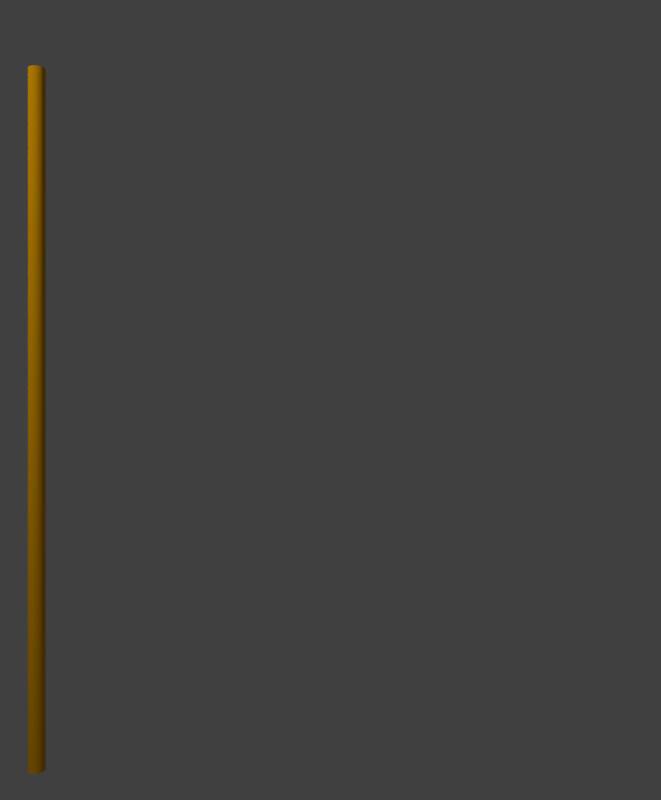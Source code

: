 # Source: flags.blend  (saved by Blender 2.75.0; exported with 4.5.12 LTS)
import bpy
from mathutils import Matrix  # noqa: F401  (used for matrix-valued properties, if any)

bpy.ops.wm.read_factory_settings(use_empty=True)
scene = bpy.context.scene
scene.name = 'Scene'

# ---- collections
col_collection_1 = bpy.data.collections.new('Collection 1'); scene.collection.children.link(col_collection_1)

# ---- materials (node trees are filled in below, after node groups)
mat_material_001 = bpy.data.materials.new('Material.001')
mat_material_001.alpha_threshold = 0.0
mat_material_001.use_transparent_shadow = False
mat_material_001.diffuse_color = (0.8, 0.361, 0.0, 1.0)
mat_material_001.roughness = 0.5
mat_checkeredflag = bpy.data.materials.new('CheckeredFlag')
mat_checkeredflag.alpha_threshold = 0.0
mat_checkeredflag.use_transparent_shadow = False
mat_checkeredflag.preview_render_type = 'CUBE'
mat_checkeredflag.diffuse_color = (1.0, 1.0, 1.0, 1.0)
mat_checkeredflag.roughness = 0.5
mat_checkeredflag.specular_intensity = 0.1532

# ---- material node trees

# ---- world
world_world = bpy.data.worlds.new('World'); scene.world = world_world
world_world.color = (0.05088, 0.05088, 0.05088)
world_world.use_sun_shadow = False
world_world.sun_shadow_jitter_overblur = 0.0
world_world.cycles.sampling_method = 'MANUAL'
world_world.cycles.sample_map_resolution = 256

# ---- cameras
cam_camera = bpy.data.cameras.new('Camera')
cam_camera.clip_end = 100.0
cam_camera.lens = 35.0
cam_camera.sensor_width = 32.0
cam_camera.sensor_height = 18.0
cam_camera.ortho_scale = 7.314
cam_camera.dof.focus_distance = 0.0
cam_camera.dof.aperture_fstop = 128.0

# ---- lights
light_lamp_001 = bpy.data.lights.new('Lamp.001', 'POINT')
light_lamp_001.transmission_factor = 0.0
light_lamp_001.cutoff_distance = 30.0
light_lamp_001.energy = 100.0
light_lamp_001.shadow_buffer_clip_start = 1.001
light_lamp_001.shadow_soft_size = 0.1
light_lamp_001.shadow_maximum_resolution = 0.006
light_lamp_001.use_absolute_resolution = True
light_lamp_001.cycles.use_multiple_importance_sampling = False
light_lamp = bpy.data.lights.new('Lamp', 'POINT')
light_lamp.transmission_factor = 0.0
light_lamp.cutoff_distance = 30.0
light_lamp.energy = 100.0
light_lamp.shadow_buffer_clip_start = 1.001
light_lamp.shadow_soft_size = 0.1
light_lamp.shadow_maximum_resolution = 0.006
light_lamp.use_absolute_resolution = True
light_lamp.cycles.use_multiple_importance_sampling = False

# ---- meshes
me_cylinder = bpy.data.meshes.new('Cylinder')
me_cylinder.from_pydata([(0.0, 0.03, -0.9797), (0.0, 0.03, 1.5), (0.005853, 0.02942, -0.9797), (0.005853, 0.02942, 1.5), (0.01148, 0.02772, -0.9797), (0.01148, 0.02772, 1.5), (0.01667, 0.02494, -0.9797), (0.01667, 0.02494, 1.5), (0.02121, 0.02121, -0.9797), (0.02121, 0.02121, 1.5), (0.02494, 0.01667, -0.9797), (0.02494, 0.01667, 1.5), (0.02772, 0.01148, -0.9797), (0.02772, 0.01148, 1.5), (0.02942, 0.005853, -0.9797), (0.02942, 0.005853, 1.5), (0.03, 2.265e-09, -0.9797), (0.03, 2.265e-09, 1.5), (0.02942, -0.005853, -0.9797), (0.02942, -0.005853, 1.5), (0.02772, -0.01148, -0.9797), (0.02772, -0.01148, 1.5), (0.02494, -0.01667, -0.9797), (0.02494, -0.01667, 1.5), (0.02121, -0.02121, -0.9797), (0.02121, -0.02121, 1.5), (0.01667, -0.02494, -0.9797), (0.01667, -0.02494, 1.5), (0.01148, -0.02772, -0.9797), (0.01148, -0.02772, 1.5), (0.005853, -0.02942, -0.9797), (0.005853, -0.02942, 1.5), (-9.775e-09, -0.03, -0.9797), (-9.775e-09, -0.03, 1.5), (-0.005853, -0.02942, -0.9797), (-0.005853, -0.02942, 1.5), (-0.01148, -0.02772, -0.9797), (-0.01148, -0.02772, 1.5), (-0.01667, -0.02494, -0.9797), (-0.01667, -0.02494, 1.5), (-0.02121, -0.02121, -0.9797), (-0.02121, -0.02121, 1.5), (-0.02494, -0.01667, -0.9797), (-0.02494, -0.01667, 1.5), (-0.02772, -0.01148, -0.9797), (-0.02772, -0.01148, 1.5), (-0.02942, -0.005853, -0.9797), (-0.02942, -0.005853, 1.5), (-0.03, 2.897e-08, -0.9797), (-0.03, 2.897e-08, 1.5), (-0.02942, 0.005853, -0.9797), (-0.02942, 0.005853, 1.5), (-0.02772, 0.01148, -0.9797), (-0.02772, 0.01148, 1.5), (-0.02494, 0.01667, -0.9797), (-0.02494, 0.01667, 1.5), (-0.02121, 0.02121, -0.9797), (-0.02121, 0.02121, 1.5), (-0.01667, 0.02494, -0.9797), (-0.01667, 0.02494, 1.5), (-0.01148, 0.02772, -0.9797), (-0.01148, 0.02772, 1.5), (-0.005853, 0.02942, -0.9797), (-0.005853, 0.02942, 1.5)], [], [(0, 1, 3, 2), (2, 3, 5, 4), (4, 5, 7, 6), (6, 7, 9, 8), (8, 9, 11, 10), (10, 11, 13, 12), (12, 13, 15, 14), (14, 15, 17, 16), (16, 17, 19, 18), (18, 19, 21, 20), (20, 21, 23, 22), (22, 23, 25, 24), (24, 25, 27, 26), (26, 27, 29, 28), (28, 29, 31, 30), (30, 31, 33, 32), (32, 33, 35, 34), (34, 35, 37, 36), (36, 37, 39, 38), (38, 39, 41, 40), (40, 41, 43, 42), (42, 43, 45, 44), (44, 45, 47, 46), (46, 47, 49, 48), (48, 49, 51, 50), (50, 51, 53, 52), (52, 53, 55, 54), (54, 55, 57, 56), (56, 57, 59, 58), (58, 59, 61, 60), (3, 1, 63, 61, 59, 57, 55, 53, 51, 49, 47, 45, 43, 41, 39, 37, 35, 33, 31, 29, 27, 25, 23, 21, 19, 17, 15, 13, 11, 9, 7, 5), (62, 63, 1, 0), (60, 61, 63, 62), (0, 2, 4, 6, 8, 10, 12, 14, 16, 18, 20, 22, 24, 26, 28, 30, 32, 34, 36, 38, 40, 42, 44, 46, 48, 50, 52, 54, 56, 58, 60, 62)])
me_cylinder.materials.append(mat_material_001)
me_cylinder.use_remesh_preserve_volume = False
me_cylinder.use_remesh_preserve_attributes = False
me_cylinder.use_mirror_vertex_groups = False
me_cylinder.update()
me_plane_002 = bpy.data.meshes.new('Plane.002')
me_plane_002.from_pydata([(0.0, -1.0, 0.0), (2.0, -1.0, 0.0), (0.0, 1.0, 0.0), (2.0, 1.0, 0.0), (0.0, 0.8182, 0.0), (0.0, 0.6364, 0.0), (0.0, 0.4545, 0.0), (0.0, 0.2727, 0.0), (0.0, 0.09091, 0.0), (0.0, -0.09091, 0.0), (0.0, -0.2727, 0.0), (0.0, -0.4545, 0.0), (0.0, -0.6364, 0.0), (0.0, -0.8182, 0.0), (0.1818, -1.0, 0.0), (0.3636, -1.0, 0.0), (0.5455, -1.0, 0.0), (0.7273, -1.0, 0.0), (0.9091, -1.0, 0.0), (1.091, -1.0, 0.0), (1.273, -1.0, 0.0), (1.455, -1.0, 0.0), (1.636, -1.0, 0.0), (1.818, -1.0, 0.0), (2.0, -0.8182, 0.0), (2.0, -0.6364, 0.0), (2.0, -0.4545, 0.0), (2.0, -0.2727, 0.0), (2.0, -0.09091, 0.0), (2.0, 0.09091, 0.0), (2.0, 0.2727, 0.0), (2.0, 0.4545, 0.0), (2.0, 0.6364, 0.0), (2.0, 0.8182, 0.0), (1.818, 1.0, 0.0), (1.636, 1.0, 0.0), (1.455, 1.0, 0.0), (1.273, 1.0, 0.0), (1.091, 1.0, 0.0), (0.9091, 1.0, 0.0), (0.7273, 1.0, 0.0), (0.5455, 1.0, 0.0), (0.3636, 1.0, 0.0), (0.1818, 1.0, 0.0), (0.1818, -0.8182, 0.0), (0.1818, -0.6364, 0.0), (0.1818, -0.4545, 0.0), (0.1818, -0.2727, 0.0), (0.1818, -0.09091, 0.0), (0.1818, 0.09091, 0.0), (0.1818, 0.2727, 0.0), (0.1818, 0.4545, 0.0), (0.1818, 0.6364, 0.0), (0.1818, 0.8182, 0.0), (0.3636, -0.8182, 0.0), (0.3636, -0.6364, 0.0), (0.3636, -0.4545, 0.0), (0.3636, -0.2727, 0.0), (0.3636, -0.09091, 0.0), (0.3636, 0.09091, 0.0), (0.3636, 0.2727, 0.0), (0.3636, 0.4545, 0.0), (0.3636, 0.6364, 0.0), (0.3636, 0.8182, 0.0), (0.5455, -0.8182, 0.0), (0.5455, -0.6364, 0.0), (0.5455, -0.4545, 0.0), (0.5455, -0.2727, 0.0), (0.5455, -0.09091, 0.0), (0.5455, 0.09091, 0.0), (0.5455, 0.2727, 0.0), (0.5455, 0.4545, 0.0), (0.5455, 0.6364, 0.0), (0.5455, 0.8182, 0.0), (0.7273, -0.8182, 0.0), (0.7273, -0.6364, 0.0), (0.7273, -0.4545, 0.0), (0.7273, -0.2727, 0.0), (0.7273, -0.09091, 0.0), (0.7273, 0.09091, 0.0), (0.7273, 0.2727, 0.0), (0.7273, 0.4545, 0.0), (0.7273, 0.6364, 0.0), (0.7273, 0.8182, 0.0), (0.9091, -0.8182, 0.0), (0.9091, -0.6364, 0.0), (0.9091, -0.4545, 0.0), (0.9091, -0.2727, 0.0), (0.9091, -0.09091, 0.0), (0.9091, 0.09091, 0.0), (0.9091, 0.2727, 0.0), (0.9091, 0.4545, 0.0), (0.9091, 0.6364, 0.0), (0.9091, 0.8182, 0.0), (1.091, -0.8182, 0.0), (1.091, -0.6364, 0.0), (1.091, -0.4545, 0.0), (1.091, -0.2727, 0.0), (1.091, -0.09091, 0.0), (1.091, 0.09091, 0.0), (1.091, 0.2727, 0.0), (1.091, 0.4545, 0.0), (1.091, 0.6364, 0.0), (1.091, 0.8182, 0.0), (1.273, -0.8182, 0.0), (1.273, -0.6364, 0.0), (1.273, -0.4545, 0.0), (1.273, -0.2727, 0.0), (1.273, -0.09091, 0.0), (1.273, 0.09091, 0.0), (1.273, 0.2727, 0.0), (1.273, 0.4545, 0.0), (1.273, 0.6364, 0.0), (1.273, 0.8182, 0.0), (1.455, -0.8182, 0.0), (1.455, -0.6364, 0.0), (1.455, -0.4545, 0.0), (1.455, -0.2727, 0.0), (1.455, -0.09091, 0.0), (1.455, 0.09091, 0.0), (1.455, 0.2727, 0.0), (1.455, 0.4545, 0.0), (1.455, 0.6364, 0.0), (1.455, 0.8182, 0.0), (1.636, -0.8182, 0.0), (1.636, -0.6364, 0.0), (1.636, -0.4545, 0.0), (1.636, -0.2727, 0.0), (1.636, -0.09091, 0.0), (1.636, 0.09091, 0.0), (1.636, 0.2727, 0.0), (1.636, 0.4545, 0.0), (1.636, 0.6364, 0.0), (1.636, 0.8182, 0.0), (1.818, -0.8182, 0.0), (1.818, -0.6364, 0.0), (1.818, -0.4545, 0.0), (1.818, -0.2727, 0.0), (1.818, -0.09091, 0.0), (1.818, 0.09091, 0.0), (1.818, 0.2727, 0.0), (1.818, 0.4545, 0.0), (1.818, 0.6364, 0.0), (1.818, 0.8182, 0.0)], [], [(143, 33, 3, 34), (4, 53, 43, 2), (53, 63, 42, 43), (63, 73, 41, 42), (73, 83, 40, 41), (83, 93, 39, 40), (93, 103, 38, 39), (103, 113, 37, 38), (113, 123, 36, 37), (123, 133, 35, 36), (133, 143, 34, 35), (0, 14, 44, 13), (13, 44, 45, 12), (12, 45, 46, 11), (11, 46, 47, 10), (10, 47, 48, 9), (9, 48, 49, 8), (8, 49, 50, 7), (7, 50, 51, 6), (6, 51, 52, 5), (5, 52, 53, 4), (14, 15, 54, 44), (44, 54, 55, 45), (45, 55, 56, 46), (46, 56, 57, 47), (47, 57, 58, 48), (48, 58, 59, 49), (49, 59, 60, 50), (50, 60, 61, 51), (51, 61, 62, 52), (52, 62, 63, 53), (15, 16, 64, 54), (54, 64, 65, 55), (55, 65, 66, 56), (56, 66, 67, 57), (57, 67, 68, 58), (58, 68, 69, 59), (59, 69, 70, 60), (60, 70, 71, 61), (61, 71, 72, 62), (62, 72, 73, 63), (16, 17, 74, 64), (64, 74, 75, 65), (65, 75, 76, 66), (66, 76, 77, 67), (67, 77, 78, 68), (68, 78, 79, 69), (69, 79, 80, 70), (70, 80, 81, 71), (71, 81, 82, 72), (72, 82, 83, 73), (17, 18, 84, 74), (74, 84, 85, 75), (75, 85, 86, 76), (76, 86, 87, 77), (77, 87, 88, 78), (78, 88, 89, 79), (79, 89, 90, 80), (80, 90, 91, 81), (81, 91, 92, 82), (82, 92, 93, 83), (18, 19, 94, 84), (84, 94, 95, 85), (85, 95, 96, 86), (86, 96, 97, 87), (87, 97, 98, 88), (88, 98, 99, 89), (89, 99, 100, 90), (90, 100, 101, 91), (91, 101, 102, 92), (92, 102, 103, 93), (19, 20, 104, 94), (94, 104, 105, 95), (95, 105, 106, 96), (96, 106, 107, 97), (97, 107, 108, 98), (98, 108, 109, 99), (99, 109, 110, 100), (100, 110, 111, 101), (101, 111, 112, 102), (102, 112, 113, 103), (20, 21, 114, 104), (104, 114, 115, 105), (105, 115, 116, 106), (106, 116, 117, 107), (107, 117, 118, 108), (108, 118, 119, 109), (109, 119, 120, 110), (110, 120, 121, 111), (111, 121, 122, 112), (112, 122, 123, 113), (21, 22, 124, 114), (114, 124, 125, 115), (115, 125, 126, 116), (116, 126, 127, 117), (117, 127, 128, 118), (118, 128, 129, 119), (119, 129, 130, 120), (120, 130, 131, 121), (121, 131, 132, 122), (122, 132, 133, 123), (22, 23, 134, 124), (124, 134, 135, 125), (125, 135, 136, 126), (126, 136, 137, 127), (127, 137, 138, 128), (128, 138, 139, 129), (129, 139, 140, 130), (130, 140, 141, 131), (131, 141, 142, 132), (132, 142, 143, 133), (23, 1, 24, 134), (134, 24, 25, 135), (135, 25, 26, 136), (136, 26, 27, 137), (137, 27, 28, 138), (138, 28, 29, 139), (139, 29, 30, 140), (140, 30, 31, 141), (141, 31, 32, 142), (142, 32, 33, 143)])
me_plane_002.polygons.foreach_set('use_smooth', [True] * 121)
_k = {(0, 13): 0.59608, (1, 23): 0.59608, (3, 33): 0.59608, (2, 43): 0.59608, (2, 4): 0.59608, (4, 5): 0.59608, (5, 6): 0.59608, (6, 7): 0.59608, (7, 8): 0.59608, (8, 9): 0.59608, (9, 10): 0.59608, (10, 11): 0.59608, (11, 12): 0.59608, (12, 13): 0.59608, (0, 14): 0.59608, (14, 15): 0.59608, (15, 16): 0.59608, (16, 17): 0.59608, (17, 18): 0.59608, (18, 19): 0.59608, (19, 20): 0.59608, (20, 21): 0.59608, (21, 22): 0.59608, (22, 23): 0.59608, (1, 24): 0.59608, (24, 25): 0.59608, (25, 26): 0.59608, (26, 27): 0.59608, (27, 28): 0.59608, (28, 29): 0.59608, (29, 30): 0.59608, (30, 31): 0.59608, (31, 32): 0.59608, (32, 33): 0.59608, (3, 34): 0.59608, (34, 35): 0.59608, (35, 36): 0.59608, (36, 37): 0.59608, (37, 38): 0.59608, (38, 39): 0.59608, (39, 40): 0.59608, (40, 41): 0.59608, (41, 42): 0.59608, (42, 43): 0.59608}
me_plane_002.attributes.new('crease_edge', 'FLOAT', 'EDGE').data.foreach_set('value', [_k.get((min(e.vertices), max(e.vertices)), 0.0) for e in me_plane_002.edges])
_uv = me_plane_002.uv_layers.new(name='UVMap')
_uv.uv.foreach_set('vector', [0.8923, 0.8909, 0.9791, 0.8909, 0.9791, 0.9778, 0.8923, 0.9778, 0.02361, 0.8909, 0.1105, 0.8909, 0.1105, 0.9778, 0.02361, 0.9778, 0.1105, 0.8909, 0.1973, 0.8909, 0.1973, 0.9778, 0.1105, 0.9778, 0.1973, 0.8909, 0.2842, 0.8909, 0.2842, 0.9778, 0.1973, 0.9778, 0.2842, 0.8909, 0.3711, 0.8909, 0.3711, 0.9778, 0.2842, 0.9778, 0.3711, 0.8909, 0.4579, 0.8909, 0.4579, 0.9778, 0.3711, 0.9778, 0.4579, 0.8909, 0.5448, 0.8909, 0.5448, 0.9778, 0.4579, 0.9778, 0.5448, 0.8909, 0.6317, 0.8909, 0.6317, 0.9778, 0.5448, 0.9778, 0.6317, 0.8909, 0.7185, 0.8909, 0.7185, 0.9778, 0.6317, 0.9778, 0.7185, 0.8909, 0.8054, 0.8909, 0.8054, 0.9778, 0.7185, 0.9778, 0.8054, 0.8909, 0.8923, 0.8909, 0.8923, 0.9778, 0.8054, 0.9778, 0.02361, 0.02224, 0.1105, 0.02224, 0.1105, 0.1091, 0.02361, 0.1091, 0.02361, 0.1091, 0.1105, 0.1091, 0.1105, 0.196, 0.02361, 0.196, 0.02361, 0.196, 0.1105, 0.196, 0.1105, 0.2828, 0.02361, 0.2828, 0.02361, 0.2828, 0.1105, 0.2828, 0.1105, 0.3697, 0.02361, 0.3697, 0.02361, 0.3697, 0.1105, 0.3697, 0.1105, 0.4566, 0.02361, 0.4566, 0.02361, 0.4566, 0.1105, 0.4566, 0.1105, 0.5434, 0.02361, 0.5434, 0.02361, 0.5434, 0.1105, 0.5434, 0.1105, 0.6303, 0.02361, 0.6303, 0.02361, 0.6303, 0.1105, 0.6303, 0.1105, 0.7172, 0.02361, 0.7172, 0.02361, 0.7172, 0.1105, 0.7172, 0.1105, 0.804, 0.02361, 0.804, 0.02361, 0.804, 0.1105, 0.804, 0.1105, 0.8909, 0.02361, 0.8909, 0.1105, 0.02224, 0.1973, 0.02224, 0.1973, 0.1091, 0.1105, 0.1091, 0.1105, 0.1091, 0.1973, 0.1091, 0.1973, 0.196, 0.1105, 0.196, 0.1105, 0.196, 0.1973, 0.196, 0.1973, 0.2828, 0.1105, 0.2828, 0.1105, 0.2828, 0.1973, 0.2828, 0.1973, 0.3697, 0.1105, 0.3697, 0.1105, 0.3697, 0.1973, 0.3697, 0.1973, 0.4566, 0.1105, 0.4566, 0.1105, 0.4566, 0.1973, 0.4566, 0.1973, 0.5434, 0.1105, 0.5434, 0.1105, 0.5434, 0.1973, 0.5434, 0.1973, 0.6303, 0.1105, 0.6303, 0.1105, 0.6303, 0.1973, 0.6303, 0.1973, 0.7172, 0.1105, 0.7172, 0.1105, 0.7172, 0.1973, 0.7172, 0.1973, 0.804, 0.1105, 0.804, 0.1105, 0.804, 0.1973, 0.804, 0.1973, 0.8909, 0.1105, 0.8909, 0.1973, 0.02224, 0.2842, 0.02224, 0.2842, 0.1091, 0.1973, 0.1091, 0.1973, 0.1091, 0.2842, 0.1091, 0.2842, 0.196, 0.1973, 0.196, 0.1973, 0.196, 0.2842, 0.196, 0.2842, 0.2828, 0.1973, 0.2828, 0.1973, 0.2828, 0.2842, 0.2828, 0.2842, 0.3697, 0.1973, 0.3697, 0.1973, 0.3697, 0.2842, 0.3697, 0.2842, 0.4566, 0.1973, 0.4566, 0.1973, 0.4566, 0.2842, 0.4566, 0.2842, 0.5434, 0.1973, 0.5434, 0.1973, 0.5434, 0.2842, 0.5434, 0.2842, 0.6303, 0.1973, 0.6303, 0.1973, 0.6303, 0.2842, 0.6303, 0.2842, 0.7172, 0.1973, 0.7172, 0.1973, 0.7172, 0.2842, 0.7172, 0.2842, 0.804, 0.1973, 0.804, 0.1973, 0.804, 0.2842, 0.804, 0.2842, 0.8909, 0.1973, 0.8909, 0.2842, 0.02224, 0.3711, 0.02224, 0.3711, 0.1091, 0.2842, 0.1091, 0.2842, 0.1091, 0.3711, 0.1091, 0.3711, 0.196, 0.2842, 0.196, 0.2842, 0.196, 0.3711, 0.196, 0.3711, 0.2828, 0.2842, 0.2828, 0.2842, 0.2828, 0.3711, 0.2828, 0.3711, 0.3697, 0.2842, 0.3697, 0.2842, 0.3697, 0.3711, 0.3697, 0.3711, 0.4566, 0.2842, 0.4566, 0.2842, 0.4566, 0.3711, 0.4566, 0.3711, 0.5434, 0.2842, 0.5434, 0.2842, 0.5434, 0.3711, 0.5434, 0.3711, 0.6303, 0.2842, 0.6303, 0.2842, 0.6303, 0.3711, 0.6303, 0.3711, 0.7172, 0.2842, 0.7172, 0.2842, 0.7172, 0.3711, 0.7172, 0.3711, 0.804, 0.2842, 0.804, 0.2842, 0.804, 0.3711, 0.804, 0.3711, 0.8909, 0.2842, 0.8909, 0.3711, 0.02224, 0.4579, 0.02224, 0.4579, 0.1091, 0.3711, 0.1091, 0.3711, 0.1091, 0.4579, 0.1091, 0.4579, 0.196, 0.3711, 0.196, 0.3711, 0.196, 0.4579, 0.196, 0.4579, 0.2828, 0.3711, 0.2828, 0.3711, 0.2828, 0.4579, 0.2828, 0.4579, 0.3697, 0.3711, 0.3697, 0.3711, 0.3697, 0.4579, 0.3697, 0.4579, 0.4566, 0.3711, 0.4566, 0.3711, 0.4566, 0.4579, 0.4566, 0.4579, 0.5434, 0.3711, 0.5434, 0.3711, 0.5434, 0.4579, 0.5434, 0.4579, 0.6303, 0.3711, 0.6303, 0.3711, 0.6303, 0.4579, 0.6303, 0.4579, 0.7172, 0.3711, 0.7172, 0.3711, 0.7172, 0.4579, 0.7172, 0.4579, 0.804, 0.3711, 0.804, 0.3711, 0.804, 0.4579, 0.804, 0.4579, 0.8909, 0.3711, 0.8909, 0.4579, 0.02224, 0.5448, 0.02224, 0.5448, 0.1091, 0.4579, 0.1091, 0.4579, 0.1091, 0.5448, 0.1091, 0.5448, 0.196, 0.4579, 0.196, 0.4579, 0.196, 0.5448, 0.196, 0.5448, 0.2828, 0.4579, 0.2828, 0.4579, 0.2828, 0.5448, 0.2828, 0.5448, 0.3697, 0.4579, 0.3697, 0.4579, 0.3697, 0.5448, 0.3697, 0.5448, 0.4566, 0.4579, 0.4566, 0.4579, 0.4566, 0.5448, 0.4566, 0.5448, 0.5434, 0.4579, 0.5434, 0.4579, 0.5434, 0.5448, 0.5434, 0.5448, 0.6303, 0.4579, 0.6303, 0.4579, 0.6303, 0.5448, 0.6303, 0.5448, 0.7172, 0.4579, 0.7172, 0.4579, 0.7172, 0.5448, 0.7172, 0.5448, 0.804, 0.4579, 0.804, 0.4579, 0.804, 0.5448, 0.804, 0.5448, 0.8909, 0.4579, 0.8909, 0.5448, 0.02224, 0.6317, 0.02224, 0.6317, 0.1091, 0.5448, 0.1091, 0.5448, 0.1091, 0.6317, 0.1091, 0.6317, 0.196, 0.5448, 0.196, 0.5448, 0.196, 0.6317, 0.196, 0.6317, 0.2828, 0.5448, 0.2828, 0.5448, 0.2828, 0.6317, 0.2828, 0.6317, 0.3697, 0.5448, 0.3697, 0.5448, 0.3697, 0.6317, 0.3697, 0.6317, 0.4566, 0.5448, 0.4566, 0.5448, 0.4566, 0.6317, 0.4566, 0.6317, 0.5434, 0.5448, 0.5434, 0.5448, 0.5434, 0.6317, 0.5434, 0.6317, 0.6303, 0.5448, 0.6303, 0.5448, 0.6303, 0.6317, 0.6303, 0.6317, 0.7172, 0.5448, 0.7172, 0.5448, 0.7172, 0.6317, 0.7172, 0.6317, 0.804, 0.5448, 0.804, 0.5448, 0.804, 0.6317, 0.804, 0.6317, 0.8909, 0.5448, 0.8909, 0.6317, 0.02224, 0.7185, 0.02224, 0.7185, 0.1091, 0.6317, 0.1091, 0.6317, 0.1091, 0.7185, 0.1091, 0.7185, 0.196, 0.6317, 0.196, 0.6317, 0.196, 0.7185, 0.196, 0.7185, 0.2828, 0.6317, 0.2828, 0.6317, 0.2828, 0.7185, 0.2828, 0.7185, 0.3697, 0.6317, 0.3697, 0.6317, 0.3697, 0.7185, 0.3697, 0.7185, 0.4566, 0.6317, 0.4566, 0.6317, 0.4566, 0.7185, 0.4566, 0.7185, 0.5434, 0.6317, 0.5434, 0.6317, 0.5434, 0.7185, 0.5434, 0.7185, 0.6303, 0.6317, 0.6303, 0.6317, 0.6303, 0.7185, 0.6303, 0.7185, 0.7172, 0.6317, 0.7172, 0.6317, 0.7172, 0.7185, 0.7172, 0.7185, 0.804, 0.6317, 0.804, 0.6317, 0.804, 0.7185, 0.804, 0.7185, 0.8909, 0.6317, 0.8909, 0.7185, 0.02224, 0.8054, 0.02224, 0.8054, 0.1091, 0.7185, 0.1091, 0.7185, 0.1091, 0.8054, 0.1091, 0.8054, 0.196, 0.7185, 0.196, 0.7185, 0.196, 0.8054, 0.196, 0.8054, 0.2828, 0.7185, 0.2828, 0.7185, 0.2828, 0.8054, 0.2828, 0.8054, 0.3697, 0.7185, 0.3697, 0.7185, 0.3697, 0.8054, 0.3697, 0.8054, 0.4566, 0.7185, 0.4566, 0.7185, 0.4566, 0.8054, 0.4566, 0.8054, 0.5434, 0.7185, 0.5434, 0.7185, 0.5434, 0.8054, 0.5434, 0.8054, 0.6303, 0.7185, 0.6303, 0.7185, 0.6303, 0.8054, 0.6303, 0.8054, 0.7172, 0.7185, 0.7172, 0.7185, 0.7172, 0.8054, 0.7172, 0.8054, 0.804, 0.7185, 0.804, 0.7185, 0.804, 0.8054, 0.804, 0.8054, 0.8909, 0.7185, 0.8909, 0.8054, 0.02224, 0.8923, 0.02224, 0.8923, 0.1091, 0.8054, 0.1091, 0.8054, 0.1091, 0.8923, 0.1091, 0.8923, 0.196, 0.8054, 0.196, 0.8054, 0.196, 0.8923, 0.196, 0.8923, 0.2828, 0.8054, 0.2828, 0.8054, 0.2828, 0.8923, 0.2828, 0.8923, 0.3697, 0.8054, 0.3697, 0.8054, 0.3697, 0.8923, 0.3697, 0.8923, 0.4566, 0.8054, 0.4566, 0.8054, 0.4566, 0.8923, 0.4566, 0.8923, 0.5434, 0.8054, 0.5434, 0.8054, 0.5434, 0.8923, 0.5434, 0.8923, 0.6303, 0.8054, 0.6303, 0.8054, 0.6303, 0.8923, 0.6303, 0.8923, 0.7172, 0.8054, 0.7172, 0.8054, 0.7172, 0.8923, 0.7172, 0.8923, 0.804, 0.8054, 0.804, 0.8054, 0.804, 0.8923, 0.804, 0.8923, 0.8909, 0.8054, 0.8909, 0.8923, 0.02224, 0.9791, 0.02224, 0.9791, 0.1091, 0.8923, 0.1091, 0.8923, 0.1091, 0.9791, 0.1091, 0.9791, 0.196, 0.8923, 0.196, 0.8923, 0.196, 0.9791, 0.196, 0.9791, 0.2828, 0.8923, 0.2828, 0.8923, 0.2828, 0.9791, 0.2828, 0.9791, 0.3697, 0.8923, 0.3697, 0.8923, 0.3697, 0.9791, 0.3697, 0.9791, 0.4566, 0.8923, 0.4566, 0.8923, 0.4566, 0.9791, 0.4566, 0.9791, 0.5434, 0.8923, 0.5434, 0.8923, 0.5434, 0.9791, 0.5434, 0.9791, 0.6303, 0.8923, 0.6303, 0.8923, 0.6303, 0.9791, 0.6303, 0.9791, 0.7172, 0.8923, 0.7172, 0.8923, 0.7172, 0.9791, 0.7172, 0.9791, 0.804, 0.8923, 0.804, 0.8923, 0.804, 0.9791, 0.804, 0.9791, 0.8909, 0.8923, 0.8909])
me_plane_002.materials.append(mat_checkeredflag)
me_plane_002.use_remesh_preserve_volume = False
me_plane_002.use_remesh_preserve_attributes = False
me_plane_002.use_mirror_vertex_groups = False
me_plane_002.update()

# ---- curves / text
cu_beziercircle = bpy.data.curves.new('BezierCircle', 'CURVE')
cu_beziercircle.dimensions = '3D'
_sp = cu_beziercircle.splines.new('BEZIER'); _sp.bezier_points.add(3)
_sp.bezier_points.foreach_set('co', [-1.0, 0.0, 0.0, 0.0, 1.0, 0.0, 1.0, 0.0, 0.0, 0.0, -1.0, 0.0])
_sp.bezier_points.foreach_set('handle_left', [-1.0, -0.5521, 0.0, -0.5521, 1.0, 0.0, 1.0, 0.5521, 0.0, 0.5521, -1.0, 0.0])
_sp.bezier_points.foreach_set('handle_right', [-1.0, 0.5521, 0.0, 0.5521, 1.0, 0.0, 1.0, -0.5521, 0.0, -0.5521, -1.0, 0.0])
for _p, _l, _r in zip(_sp.bezier_points, ['AUTO', 'AUTO', 'AUTO', 'AUTO'], ['AUTO', 'AUTO', 'AUTO', 'AUTO']): _p.handle_left_type = _l; _p.handle_right_type = _r
_sp.order_u = 0
_sp.order_v = 0
_sp.use_cyclic_u = True
cu_beziercircle.use_path = True
cu_beziercircle.use_path_clamp = True
cu_beziercircle.bevel_resolution = 0
cu_beziercircle.fill_mode = 'HALF'

# ---- objects
ob_lamp_001 = bpy.data.objects.new('Lamp.001', light_lamp_001)
ob_cylinder = bpy.data.objects.new('Cylinder', me_cylinder)
ob_beziercircle = bpy.data.objects.new('BezierCircle', cu_beziercircle)
ob_field = bpy.data.objects.new('Field', None)
ob_plane = bpy.data.objects.new('Plane', me_plane_002)
ob_lamp = bpy.data.objects.new('Lamp', light_lamp)
ob_camera = bpy.data.objects.new('Camera', cam_camera)

# ---- transforms, parenting, visibility, modifiers, constraints
ob_lamp_001.location = (11.08, -4.851, 0.1139)
ob_lamp_001.rotation_euler = (0.6503, 0.05522, 1.866)
ob_lamp_001.lock_rotations_4d = False
ob_lamp_001.empty_display_type = 'ARROWS'
ob_lamp_001.color = (0.0, 0.0, 0.0, 0.0)
ob_lamp_001.lineart.crease_threshold = 0.0
ob_cylinder.location = (0.0, 0.0, -0.4933)
ob_cylinder.lineart.crease_threshold = 0.0
ob_beziercircle.location = (0.0, 0.0, 0.0)
ob_beziercircle.lineart.crease_threshold = 0.0
ob_field.location = (-2.563, 0.008656, 0.1698)
ob_field.rotation_euler = (0.1353, 1.571, 0.0)
ob_field.empty_display_type = 'SINGLE_ARROW'
ob_field.empty_image_offset = (0.0, 0.0)
ob_field.lineart.crease_threshold = 0.0
ob_plane.location = (0.0, 4.967e-09, 0.0)
ob_plane.rotation_euler = (1.571, 0.0, 0.0)
ob_plane.lineart.crease_threshold = 0.0
_vg = ob_plane.vertex_groups.new(name='pole')
_m = ob_plane.modifiers.new('Cloth', 'CLOTH')
_m = ob_plane.modifiers.new('Subsurf', 'SUBSURF')
_m.uv_smooth = 'PRESERVE_CORNERS'
_m.levels = 3
_m.render_levels = 4
_m.show_only_control_edges = False
ob_lamp.location = (-1.136, -2.019, 1.5)
ob_lamp.rotation_euler = (0.6503, 0.05522, 1.866)
ob_lamp.lock_rotations_4d = False
ob_lamp.empty_display_type = 'ARROWS'
ob_lamp.color = (0.0, 0.0, 0.0, 0.0)
ob_lamp.lineart.crease_threshold = 0.0
ob_camera.location = (1.038, -3.092, -0.1653)
ob_camera.rotation_euler = (1.571, 0.0, 3.725e-09)
ob_camera.lock_rotations_4d = False
ob_camera.empty_display_type = 'ARROWS'
ob_camera.color = (0.0, 0.0, 0.0, 0.0)
ob_camera.display_type = 'WIRE'
ob_camera.lineart.crease_threshold = 0.0

# ---- collection membership
col_collection_1.objects.link(ob_lamp_001)
col_collection_1.objects.link(ob_cylinder)
col_collection_1.objects.link(ob_beziercircle)
col_collection_1.objects.link(ob_field)
col_collection_1.objects.link(ob_plane)
col_collection_1.objects.link(ob_lamp)
col_collection_1.objects.link(ob_camera)

# ---- scene / render settings (as saved in the file)
scene.camera = ob_camera
scene.frame_start = 55; scene.frame_end = 70; scene.frame_set(56)
scene.render.engine = 'BLENDER_EEVEE_NEXT'
scene.render.resolution_x = 423
scene.render.resolution_y = 512
scene.render.resolution_percentage = 50
scene.render.dither_intensity = 0.0
scene.render.film_transparent = True
scene.cycles.use_denoising = False
scene.cycles.samples = 10
scene.cycles.sampling_pattern = 'TABULATED_SOBOL'
scene.cycles.light_sampling_threshold = 0.0
scene.cycles.use_adaptive_sampling = False
scene.cycles.use_light_tree = False
scene.cycles.blur_glossy = 0.0
scene.cycles.pixel_filter_type = 'GAUSSIAN'
scene.cycles.sample_clamp_indirect = 0.0
scene.view_settings.view_transform = 'Standard'
bpy.context.view_layer.update()
